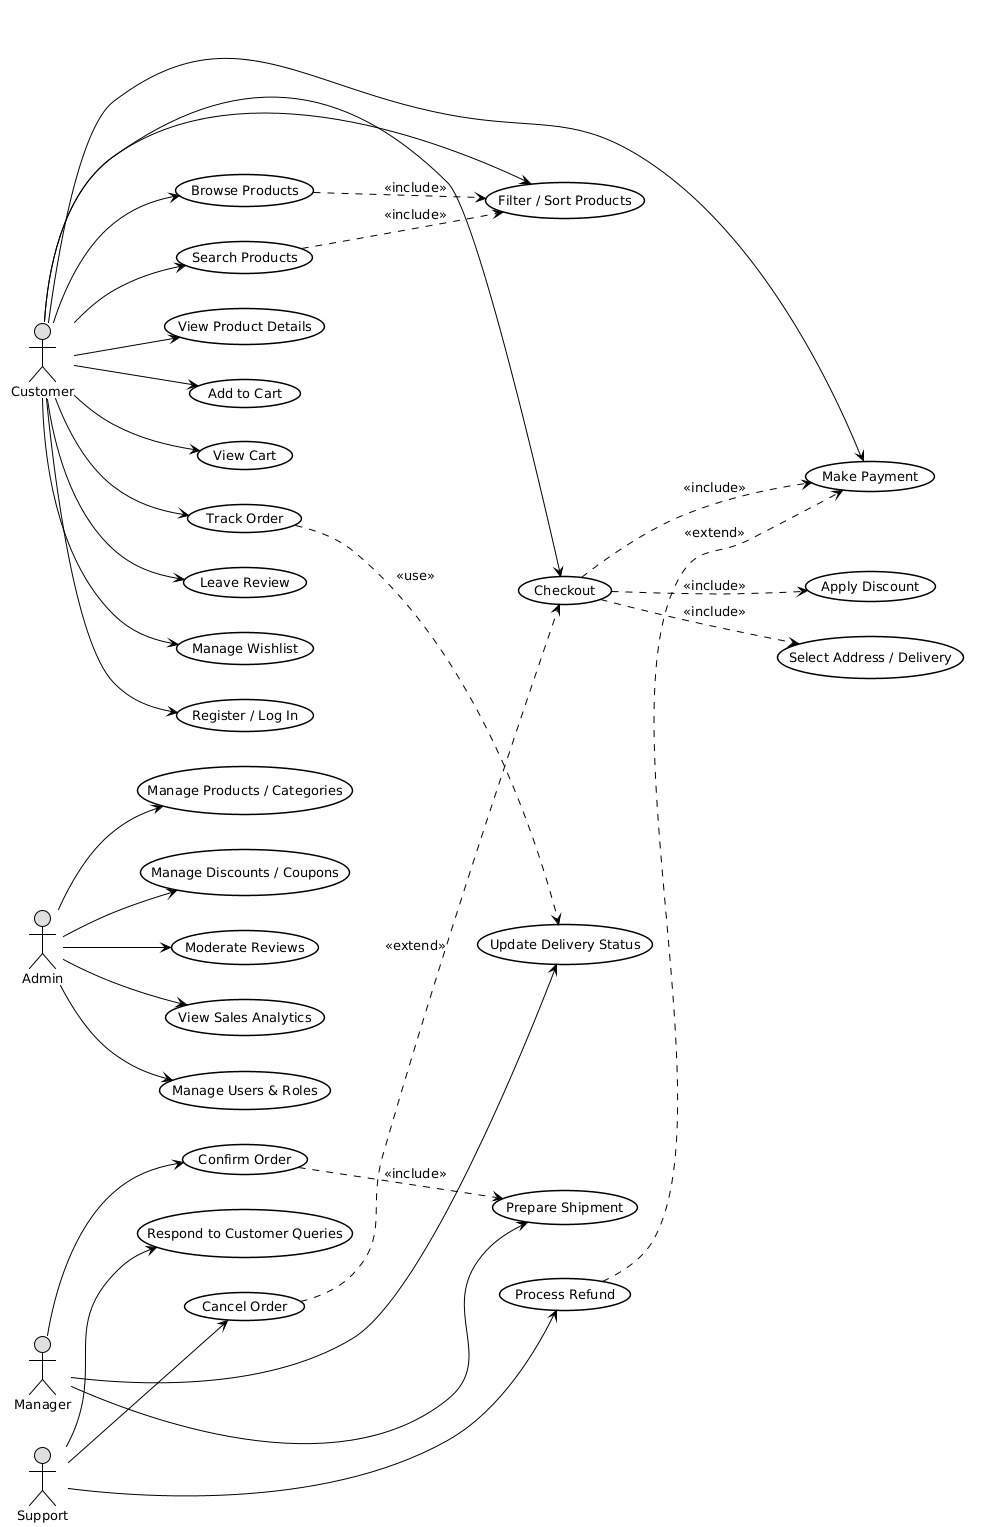

The diagram above was rendered by PlantUML. Its source (embedded in the PNG):
@startuml
!theme blueprint
left to right direction

hide circle
skinparam backgroundColor White
skinparam package {
  BorderColor Transparent
  BackgroundColor Transparent
}
skinparam usecase {
  BackgroundColor White
  BorderColor Black
  ArrowColor Black
  FontColor Black
  FontSize 13
  BorderThickness 1.5
  RoundCorner 15
}
skinparam actor {
  FontSize 13
  FontColor Black
  BackgroundColor #DDDDDD
  BorderColor Black
}
skinparam Arrow {
  Color Black
  FontSize 13
  FontColor Black
}
skinparam shadowing false

' --- Actors ---
actor "Customer" as Cust
actor "Admin" as Admin
actor "Manager" as Mgr
actor "Support" as Sup

' --- Package with Use Cases ---
package {

  ' --- Customer Use Cases ---
  usecase "Register / Log In" as UC_Auth
  usecase "Browse Products" as UC_Browse
  usecase "Search Products" as UC_Search
  usecase "Filter / Sort Products" as UC_Filter
  usecase "View Product Details" as UC_View
  usecase "Add to Cart" as UC_AddCart
  usecase "View Cart" as UC_ViewCart
  usecase "Checkout" as UC_Checkout
  usecase "Select Address / Delivery" as UC_SelectDelivery
  usecase "Apply Discount" as UC_Discount
  usecase "Make Payment" as UC_Pay
  usecase "Track Order" as UC_Track
  usecase "Leave Review" as UC_Review
  usecase "Manage Wishlist" as UC_Wishlist

  ' --- Admin Use Cases ---
  usecase "Manage Users & Roles" as UC_AdminUsers
  usecase "Manage Products / Categories" as UC_AdminProducts
  usecase "Manage Discounts / Coupons" as UC_AdminDiscounts
  usecase "Moderate Reviews" as UC_AdminReviews
  usecase "View Sales Analytics" as UC_AdminAnalytics

  ' --- Manager Use Cases ---
  usecase "Confirm Order" as UC_MgrConfirm
  usecase "Prepare Shipment" as UC_MgrPrepare
  usecase "Update Delivery Status" as UC_MgrUpdate

  ' --- Support Use Cases ---
  usecase "Process Refund" as UC_SupRefund
  usecase "Cancel Order" as UC_SupCancel
  usecase "Respond to Customer Queries" as UC_SupHelp
}

' --- Associations ---
Cust --> UC_Auth
Cust --> UC_Browse
Cust --> UC_Search
Cust --> UC_Filter
Cust --> UC_View
Cust --> UC_AddCart
Cust --> UC_ViewCart
Cust --> UC_Checkout
Cust --> UC_Wishlist
Cust --> UC_Track
Cust --> UC_Review
Cust --> UC_Pay

Admin --> UC_AdminUsers
Admin --> UC_AdminProducts
Admin --> UC_AdminDiscounts
Admin --> UC_AdminReviews
Admin --> UC_AdminAnalytics

Mgr --> UC_MgrConfirm
Mgr --> UC_MgrPrepare
Mgr --> UC_MgrUpdate

Sup --> UC_SupRefund
Sup --> UC_SupCancel
Sup --> UC_SupHelp

' --- Relationships ---

UC_Browse ..> UC_Filter : <<include>>
UC_Search ..> UC_Filter : <<include>>

UC_Checkout ..> UC_SelectDelivery : <<include>>
UC_Checkout ..> UC_Discount : <<include>>
UC_Checkout ..> UC_Pay : <<include>>   

UC_Track ..> UC_MgrUpdate : <<use>>

UC_MgrConfirm ..> UC_MgrPrepare : <<include>>

UC_SupRefund ..> UC_Pay : <<extend>>

UC_SupCancel ..> UC_Checkout : <<extend>>
@enduml